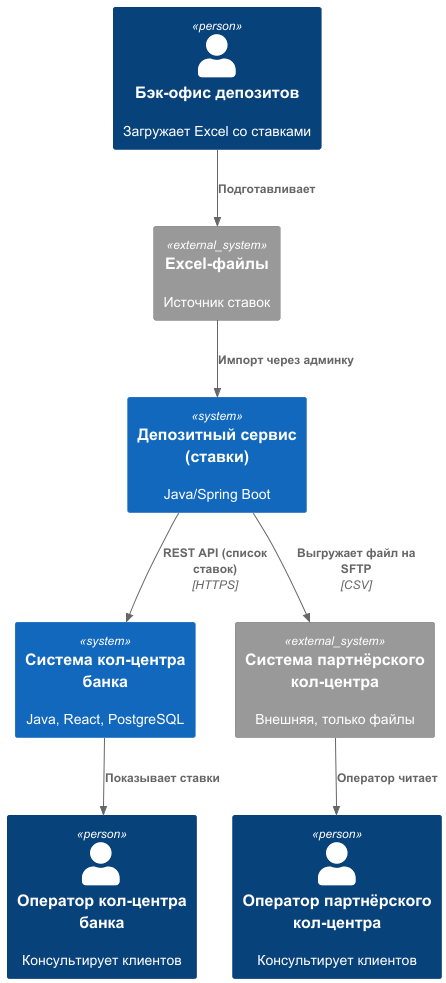

The diagram above was rendered by PlantUML. Its source (embedded in the PNG):
@startuml
!include <C4/C4_Context>

Person(back_office, "Бэк-офис депозитов", "Загружает Excel со ставками")
Person(cc_operator, "Оператор кол-центра банка", "Консультирует клиентов")
Person(partner_operator, "Оператор партнёрского кол-центра", "Консультирует клиентов")

System(cc_system, "Система кол-центра банка", "Java, React, PostgreSQL")
System_Ext(partner_system, "Система партнёрского кол-центра", "Внешняя, только файлы")
System(deposit_svc, "Депозитный сервис (ставки)", "Java/Spring Boot")
System_Ext(excel, "Excel-файлы", "Источник ставок")

Rel(back_office, excel, "Подготавливает")
Rel(excel, deposit_svc, "Импорт через админку")
Rel(deposit_svc, cc_system, "REST API (список ставок)", "HTTPS")
Rel(cc_system, cc_operator, "Показывает ставки")

Rel(deposit_svc, partner_system, "Выгружает файл на SFTP", "CSV")
Rel(partner_system, partner_operator, "Оператор читает")

@enduml